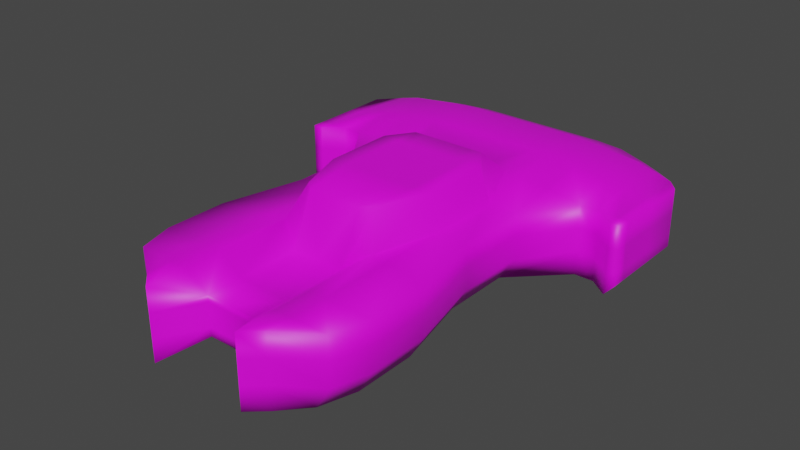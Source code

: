 # Source: Fighter.blend  (saved by Blender 2.80.40; exported with 4.5.12 LTS)
import bpy
from mathutils import Matrix  # noqa: F401  (used for matrix-valued properties, if any)

bpy.ops.wm.read_factory_settings(use_empty=True)
scene = bpy.context.scene
scene.name = 'Scene'

# ---- collections
col_collection = bpy.data.collections.new('Collection'); scene.collection.children.link(col_collection)

# ---- images (referenced by path relative to the original .blend; pixels are not part of the script)
import os
ASSET_DIR = os.environ.get("B2B_ASSET_DIR", "")  # directory of the original .blend (textures are referenced by path, not embedded)
HERE = os.path.dirname(os.path.abspath(__file__))  # packed textures are extracted next to this script under _unpacked/

def load_image(name, relpath, width, height, colorspace="sRGB"):
    """Load a texture the original file referenced (path relative to the .blend, or extracted next to this script)."""
    p = next((c for c in (os.path.join(HERE, relpath), os.path.join(ASSET_DIR, relpath)) if relpath and os.path.exists(c)), "")
    if p:
        img = bpy.data.images.load(p, check_existing=True)
        img.name = name
    else:  # same state as the original file: an image datablock whose file is absent (Cycles renders it pink)
        img = bpy.data.images.new(name, width, height)
        img.source = "FILE"
        img.filepath = "//" + (relpath or name)
    img.colorspace_settings.name = colorspace
    return img
img_fightertexturered_png_001 = load_image('FighterTextureRed.png.001', 'FighterTextureRed.png', 1024, 1024, 'sRGB')

# ---- materials (node trees are filled in below, after node groups)
mat_fightermat = bpy.data.materials.new('FighterMat')
mat_fightermat.use_transparent_shadow = False
mat_fightermat.roughness = 0.25

# ---- material node trees
mat_fightermat.use_nodes = True; mat_fightermat.node_tree.nodes.clear()
_N = mat_fightermat.node_tree.nodes; _L = mat_fightermat.node_tree.links
n0 = _N.new('ShaderNodeOutputMaterial'); n0.name = 'Material Output'; n0.location = (300, 300)
n1 = _N.new('ShaderNodeBsdfPrincipled'); n1.name = 'Principled BSDF'; n1.location = (10, 300)
n1.distribution = 'GGX'
n1.subsurface_method = 'BURLEY'
n1.inputs[3].default_value = 1.45
n2 = _N.new('ShaderNodeTexImage'); n2.name = 'Image Texture'; n2.location = (-318, 234)
n2.image = img_fightertexturered_png_001
_L.new(n1.outputs[0], n0.inputs[0])
_L.new(n2.outputs[0], n1.inputs[0])
n0.is_active_output = True

# ---- world
world_world = bpy.data.worlds.new('World'); scene.world = world_world
world_world.use_nodes = True; world_world.node_tree.nodes.clear()
_N = world_world.node_tree.nodes; _L = world_world.node_tree.links
n0 = _N.new('ShaderNodeOutputWorld'); n0.name = 'World Output'; n0.location = (300, 300)
n1 = _N.new('ShaderNodeBackground'); n1.name = 'Background'; n1.location = (10, 300)
n1.inputs[0].default_value = (0.05088, 0.05088, 0.05088, 1.0)
_L.new(n1.outputs[0], n0.inputs[0])
n0.is_active_output = True
world_world.color = (0.05088, 0.05088, 0.05088)
world_world.use_sun_shadow = False
world_world.sun_shadow_jitter_overblur = 0.0

# ---- meshes
me_cube_003 = bpy.data.meshes.new('Cube.003')
me_cube_003.from_pydata([(1.419, -1.0, -1.0), (1.419, -1.0, 1.0), (1.419, 1.0, -1.0), (2.72, 1.0, 1.0), (1.419, 2.383, -1.0), (1.419, 2.383, 1.284), (1.419, -2.907, 1.0), (1.419, -3.293, -1.0), (1.419, -5.038, 1.0), (1.419, -5.038, -1.0), (1.419, -6.044, 1.0), (1.419, -6.044, -1.0), (1.904, 1.0, 1.0), (1.904, 1.0, -1.0), (1.904, -1.0, 1.0), (1.904, 2.383, 1.268), (1.904, 2.383, -1.0), (1.904, -1.0, -1.0), (1.904, -2.989, 1.0), (1.904, -3.293, -1.0), (1.904, -5.038, 1.0), (1.904, -5.038, -1.0), (1.904, -6.044, 1.0), (1.904, -6.044, -1.0), (1.077, 1.0, 1.917), (1.077, -2.372, 1.917), (1.077, 1.732, 1.917), (1.077, -1.0, 1.917), (1.562, 1.0, 1.917), (1.562, -1.0, 1.917), (4.803, 3.569, -1.0), (2.316, 1.0, -1.0), (2.72, 2.383, 1.181), (2.72, 2.383, -1.0), (2.72, -1.0, 1.0), (2.316, -1.0, -1.0), (3.252, -3.293, 1.0), (2.848, -3.293, -1.0), (3.252, -5.038, 1.0), (2.848, -5.038, -1.0), (2.949, -6.044, 1.0), (2.545, -6.044, -1.0), (1.419, 3.569, -1.43), (1.419, 3.569, 1.484), (1.904, 3.569, 1.474), (1.904, 3.569, -1.43), (2.72, 3.569, 1.407), (2.72, 3.569, -1.418), (1.419, -7.193, 1.0), (1.904, -6.76, 1.0), (1.419, -7.193, -1.0), (1.904, -6.76, -1.0), (0.7522, 1.0, -0.5777), (5.96e-08, 1.0, -0.5777), (0.7522, 2.383, -1.0), (5.96e-08, 2.383, -1.0), (5.96e-08, 2.383, 1.284), (0.7522, 2.383, 1.284), (5.96e-08, -1.0, -0.5777), (0.7522, -1.0, -0.5777), (5.96e-08, -3.293, -0.5777), (0.7522, -3.293, -0.5777), (0.7522, -3.293, 0.5308), (5.96e-08, -3.293, 0.5308), (0.7522, 3.569, -1.43), (5.96e-08, 3.569, -1.43), (5.96e-08, -5.038, -0.5777), (0.7522, -5.038, -0.5777), (0.7522, -5.038, 0.5308), (5.96e-08, -5.038, 0.5308), (5.96e-08, -6.044, -0.5777), (0.7522, -6.044, -0.5777), (0.7522, -6.044, 0.5308), (5.96e-08, -6.044, 0.5308), (5.96e-08, 1.0, 1.917), (0.7522, 1.0, 1.917), (0.7522, -1.0, 1.917), (5.96e-08, 1.732, 1.917), (0.7522, 1.732, 1.917), (5.96e-08, -1.0, 1.917), (0.7522, -2.642, 1.917), (5.96e-08, -2.642, 1.917), (5.96e-08, 3.569, 1.489), (0.7522, 3.569, 1.489), (3.71, 3.569, -1.302), (3.71, 2.383, -1.0), (3.71, 2.383, 1.0), (3.71, 3.569, 1.288), (4.263, 3.569, -1.23), (4.263, 2.383, -1.0), (4.263, 2.383, 1.0), (4.263, 3.569, 1.152), (5.96e-08, 5.093, -1.43), (1.419, 5.093, 1.484), (1.904, 5.093, 1.474), (1.904, 5.093, -1.43), (1.419, 5.093, -1.43), (0.7522, 5.093, 1.489), (2.72, 5.093, 1.407), (2.72, 5.093, -1.418), (0.7522, 5.093, -1.43), (5.96e-08, 5.093, 1.489), (3.71, 5.093, 1.288), (3.71, 5.093, -1.302), (4.263, 5.093, 1.152), (4.263, 5.093, -1.23), (4.803, 2.383, -1.0), (4.803, 2.383, 1.0), (4.803, 3.569, 1.0), (4.803, 5.093, 1.0), (4.803, 5.093, -1.0), (5.095, 3.569, -0.676), (5.095, 2.383, -0.676), (5.095, 2.383, 1.0), (5.095, 3.569, 1.0), (5.095, 4.766, 1.0), (5.095, 4.766, -0.676), (4.803, 1.974, 1.0), (4.803, 1.974, -1.0), (5.095, 1.974, 1.0), (5.095, 1.974, -0.676), (4.263, 5.42, 1.0), (5.96e-08, 6.279, -1.0), (1.419, 6.279, 1.0), (1.904, 6.279, 1.0), (0.7522, 6.279, 1.0), (1.904, 6.279, -1.0), (1.419, 6.279, -1.0), (2.72, 6.166, 1.0), (2.72, 6.166, -1.0), (0.7522, 6.279, -1.0), (5.96e-08, 6.279, 1.0), (3.71, 5.718, -1.0), (3.71, 5.718, 1.0), (4.263, 5.42, -1.0), (2.72, 1.0, 0.3333), (2.72, 1.0, -0.3333), (2.72, -1.0, 0.3333), (2.72, -1.0, -0.3333), (3.252, -3.293, 0.3333), (3.252, -3.293, -0.3333), (3.252, -5.038, 0.3333), (3.252, -5.038, -0.3333), (2.949, -6.044, 0.3333), (2.949, -6.044, -0.3333), (1.419, -7.193, 0.3333), (1.419, -7.193, -0.3333), (1.904, -6.76, 0.3333), (1.904, -6.76, -0.3333), (0.7522, -6.044, 0.3333), (0.7522, -6.044, -0.3333), (5.96e-08, -6.044, 0.3333), (5.96e-08, -6.044, -0.3333), (3.71, 2.383, 0.3333), (3.71, 2.383, -0.3333), (4.263, 2.383, 0.3333), (4.263, 2.383, -0.3333), (4.803, 5.27, 0.3333), (4.803, 5.27, -0.3333), (5.095, 2.383, 0.3333), (5.095, 2.383, -0.3333), (5.095, 3.569, 0.3333), (5.095, 3.569, -0.3333), (5.095, 4.766, 0.3333), (5.095, 4.766, -0.3333), (4.803, 1.974, 0.3333), (4.803, 1.974, -0.3333), (5.095, 1.974, 0.3333), (5.095, 1.974, -0.3333), (4.263, 5.801, 0.3333), (4.263, 5.801, -0.3333), (1.904, 6.747, 0.3333), (1.904, 6.747, -0.3333), (2.72, 6.547, -0.3333), (2.72, 6.547, 0.3333), (3.71, 6.099, 0.3333), (3.71, 6.099, -0.3333), (1.419, 6.747, 0.3333), (1.419, 6.747, -0.3333), (0.7522, 6.747, 0.3333), (0.7522, 6.747, -0.3333), (5.96e-08, 6.747, -0.3333), (5.96e-08, 6.747, 0.3333)], [], [(6, 8, 20, 18), (52, 2, 0, 59), (15, 32, 46, 44), (14, 12, 28, 29), (59, 0, 7, 61), (61, 7, 9, 67), (11, 9, 21, 23), (62, 6, 25, 80), (8, 10, 22, 20), (67, 9, 11, 71), (12, 14, 34, 3), (19, 17, 35, 37), (23, 21, 39, 41), (17, 13, 31, 35), (20, 22, 40, 38), (0, 2, 13, 17), (57, 5, 43, 83), (24, 28, 26), (2, 4, 16, 13), (16, 4, 42, 45), (87, 91, 104, 102), (7, 0, 17, 19), (9, 7, 19, 21), (75, 24, 26, 78), (33, 47, 84, 85), (24, 27, 29, 28), (26, 28, 12, 5), (18, 14, 6), (47, 45, 95, 99), (5, 15, 44, 43), (15, 5, 12), (3, 86, 32), (135, 3, 34, 137), (137, 34, 36, 139), (139, 36, 38, 141), (141, 38, 40, 143), (14, 18, 36, 34), (6, 14, 29, 25), (33, 16, 45, 47), (21, 19, 37, 39), (13, 16, 33, 31), (18, 20, 38, 36), (15, 12, 3, 32), (11, 23, 51, 50), (29, 27, 25), (146, 50, 51, 148), (72, 48, 10), (40, 22, 49), (23, 41, 51), (22, 10, 48, 49), (5, 57, 78, 26), (57, 56, 77, 78), (4, 54, 64, 42), (54, 55, 65, 64), (27, 76, 80, 25), (76, 79, 81, 80), (74, 75, 78, 77), (24, 75, 76, 27), (75, 74, 79, 76), (46, 87, 102, 98), (44, 46, 98, 94), (56, 57, 83, 82), (66, 67, 71, 70), (150, 71, 50, 146), (149, 72, 73, 151), (63, 62, 80, 81), (6, 62, 68, 8), (62, 63, 69, 68), (8, 68, 72, 10), (68, 69, 73, 72), (60, 61, 67, 66), (58, 59, 61, 60), (2, 52, 54, 4), (52, 53, 55, 54), (53, 52, 59, 58), (71, 11, 50), (154, 85, 89, 156), (84, 47, 99, 103), (33, 85, 31), (46, 32, 86, 87), (91, 90, 107, 108), (85, 84, 88, 89), (87, 86, 90, 91), (88, 84, 103, 105), (82, 83, 97, 101), (83, 43, 93, 97), (43, 44, 94, 93), (42, 64, 100, 96), (100, 92, 122, 130), (45, 42, 96, 95), (64, 65, 92, 100), (105, 103, 132, 134), (154, 136, 31, 85), (106, 30, 111, 112), (109, 108, 114, 115), (155, 165, 117, 90), (104, 91, 108, 109), (88, 105, 110, 30), (89, 88, 30, 106), (160, 112, 111, 162), (162, 111, 116, 164), (108, 107, 113, 114), (159, 113, 119, 167), (30, 110, 116, 111), (157, 109, 115, 163), (166, 118, 120, 168), (113, 107, 117, 119), (117, 107, 90), (106, 112, 120, 118), (106, 118, 89), (96, 100, 130, 127), (102, 104, 121, 133), (109, 121, 104), (99, 95, 126, 129), (172, 173, 129, 126), (105, 134, 110), (175, 174, 128, 133), (169, 175, 133, 121), (178, 172, 126, 127), (180, 178, 127, 130), (179, 182, 131, 125), (157, 169, 121, 109), (93, 94, 124, 123), (101, 97, 125, 131), (97, 93, 123, 125), (103, 99, 129, 132), (95, 96, 127, 126), (98, 102, 133, 128), (94, 98, 128, 124), (148, 51, 41, 144), (49, 147, 143, 40), (147, 148, 144, 143), (110, 134, 170, 158), (158, 170, 169, 157), (130, 122, 181, 180), (180, 181, 182, 179), (125, 123, 177, 179), (179, 177, 178, 180), (123, 124, 171, 177), (177, 171, 172, 178), (134, 132, 176, 170), (170, 176, 175, 169), (132, 129, 173, 176), (176, 173, 174, 175), (124, 128, 174, 171), (171, 174, 173, 172), (117, 165, 167, 119), (165, 166, 168, 167), (110, 158, 164, 116), (158, 157, 163, 164), (112, 160, 168, 120), (160, 159, 167, 168), (114, 161, 163, 115), (161, 162, 164, 163), (113, 159, 161, 114), (159, 160, 162, 161), (89, 118, 166, 156), (156, 166, 165, 155), (86, 3, 135, 153), (153, 135, 136, 154), (86, 153, 155, 90), (153, 154, 156, 155), (71, 150, 152, 70), (150, 149, 151, 152), (72, 149, 145, 48), (149, 150, 146, 145), (48, 145, 147, 49), (145, 146, 148, 147), (39, 142, 144, 41), (142, 141, 143, 144), (37, 140, 142, 39), (140, 139, 141, 142), (35, 138, 140, 37), (138, 137, 139, 140), (31, 136, 138, 35), (136, 135, 137, 138)])
me_cube_003.polygons.foreach_set('use_smooth', [True] * 176)
_uv = me_cube_003.uv_layers.new(name='UVMap')
_uv.uv.foreach_set('vector', [0.4614, 0.5133, 0.459, 0.6412, 0.4299, 0.6407, 0.4322, 0.5176, 0.6221, 0.2862, 0.6689, 0.2824, 0.6743, 0.4025, 0.6272, 0.4045, 0.4385, 0.1934, 0.3892, 0.1932, 0.391, 0.1209, 0.44, 0.1213, 0.05159, 0.4332, 0.04675, 0.3133, 0.1055, 0.3109, 0.1103, 0.4308, 0.6272, 0.4045, 0.6743, 0.4025, 0.68, 0.54, 0.6326, 0.542, 0.6326, 0.542, 0.68, 0.54, 0.6844, 0.6447, 0.637, 0.6467, 0.6869, 0.705, 0.6844, 0.6447, 0.7134, 0.6434, 0.716, 0.7038, 0.06953, 0.6044, 0.06588, 0.5504, 0.124, 0.5171, 0.135, 0.5399, 0.459, 0.6412, 0.4579, 0.7017, 0.4288, 0.7011, 0.4299, 0.6407, 0.637, 0.6467, 0.6844, 0.6447, 0.6869, 0.705, 0.6396, 0.707, 0.4367, 0.278, 0.4344, 0.3981, 0.3854, 0.3972, 0.3876, 0.2771, 0.709, 0.5388, 0.7032, 0.4013, 0.728, 0.4003, 0.7656, 0.5364, 0.716, 0.7038, 0.7134, 0.6434, 0.7701, 0.641, 0.7544, 0.7021, 0.7032, 0.4013, 0.6982, 0.2812, 0.723, 0.2802, 0.728, 0.4003, 0.4299, 0.6407, 0.4288, 0.7011, 0.366, 0.7, 0.3489, 0.6392, 0.6743, 0.4025, 0.6689, 0.2824, 0.6982, 0.2812, 0.7032, 0.4013, 0.5078, 0.1945, 0.4677, 0.1938, 0.469, 0.1217, 0.5089, 0.1222, 0.1654, 0.3035, 0.1363, 0.3035, 0.1654, 0.2595, 0.6689, 0.2824, 0.6657, 0.1985, 0.6951, 0.1976, 0.6982, 0.2812, 0.6951, 0.1976, 0.6657, 0.1985, 0.6641, 0.1223, 0.6931, 0.1217, 0.3317, 0.1207, 0.2976, 0.121, 0.2975, 0.02969, 0.3315, 0.02964, 0.68, 0.54, 0.6743, 0.4025, 0.7032, 0.4013, 0.709, 0.5388, 0.6844, 0.6447, 0.68, 0.54, 0.709, 0.5388, 0.7134, 0.6434, 0.1849, 0.3035, 0.1654, 0.3035, 0.1654, 0.2595, 0.1849, 0.2595, 0.7444, 0.1961, 0.7418, 0.1209, 0.8011, 0.1208, 0.8039, 0.194, 0.1654, 0.3035, 0.1654, 0.4235, 0.1363, 0.4235, 0.1363, 0.3035, 0.1135, 0.2588, 0.1055, 0.3109, 0.04675, 0.3133, 0.06564, 0.2257, 0.4322, 0.5176, 0.4344, 0.3981, 0.4614, 0.5133, 0.7418, 0.1209, 0.6931, 0.1217, 0.692, 0.03049, 0.741, 0.02993, 0.4677, 0.1938, 0.4385, 0.1934, 0.44, 0.1213, 0.469, 0.1217, 0.4385, 0.1934, 0.4677, 0.1938, 0.4367, 0.278, 0.3876, 0.2771, 0.3287, 0.1935, 0.3892, 0.1932, 0.9152, 0.4443, 0.9562, 0.4451, 0.9592, 0.5671, 0.9186, 0.5689, 0.9186, 0.5689, 0.9592, 0.5671, 0.9674, 0.7087, 0.9276, 0.7103, 0.9276, 0.7103, 0.9674, 0.7087, 0.9689, 0.813, 0.9299, 0.8122, 0.9299, 0.8122, 0.9689, 0.813, 0.9657, 0.8752, 0.9272, 0.8723, 0.4344, 0.3981, 0.4322, 0.5176, 0.3509, 0.5343, 0.3854, 0.3972, 0.06588, 0.5504, 0.05159, 0.4332, 0.1103, 0.4308, 0.124, 0.5171, 0.7444, 0.1961, 0.6951, 0.1976, 0.6931, 0.1217, 0.7418, 0.1209, 0.7134, 0.6434, 0.709, 0.5388, 0.7656, 0.5364, 0.7701, 0.641, 0.6982, 0.2812, 0.6951, 0.1976, 0.7444, 0.1961, 0.723, 0.2802, 0.4322, 0.5176, 0.4299, 0.6407, 0.3489, 0.6392, 0.3509, 0.5343, 0.4385, 0.1934, 0.4367, 0.278, 0.3876, 0.2771, 0.3892, 0.1932, 0.6869, 0.705, 0.716, 0.7038, 0.7178, 0.7467, 0.6898, 0.7739, 0.1363, 0.4235, 0.1654, 0.4235, 0.1654, 0.5058, 0.8762, 0.9784, 0.8371, 0.9741, 0.8413, 0.936, 0.8805, 0.9403, 0.5069, 0.7026, 0.4566, 0.7707, 0.4579, 0.7017, 0.366, 0.7, 0.4288, 0.7011, 0.428, 0.7441, 0.716, 0.7038, 0.7544, 0.7021, 0.7178, 0.7467, 0.4288, 0.7011, 0.4579, 0.7017, 0.4566, 0.7707, 0.428, 0.7441, 0.06564, 0.2257, 0.09855, 0.2029, 0.1296, 0.2477, 0.1135, 0.2588, 0.09855, 0.2029, 0.1357, 0.1772, 0.1667, 0.2221, 0.1296, 0.2477, 0.6657, 0.1985, 0.6251, 0.1996, 0.6241, 0.1229, 0.6641, 0.1223, 0.6251, 0.1996, 0.5794, 0.1995, 0.5788, 0.1234, 0.6241, 0.1229, 0.1654, 0.4235, 0.1849, 0.4235, 0.1849, 0.522, 0.1654, 0.5058, 0.1849, 0.4235, 0.2301, 0.4235, 0.2301, 0.522, 0.1849, 0.522, 0.2301, 0.3035, 0.1849, 0.3035, 0.1849, 0.2595, 0.2301, 0.2595, 0.1654, 0.3035, 0.1849, 0.3035, 0.1849, 0.4235, 0.1654, 0.4235, 0.1849, 0.3035, 0.2301, 0.3035, 0.2301, 0.4235, 0.1849, 0.4235, 0.391, 0.1209, 0.3317, 0.1207, 0.3315, 0.02964, 0.3915, 0.02972, 0.44, 0.1213, 0.391, 0.1209, 0.3915, 0.02972, 0.4407, 0.03001, 0.553, 0.1951, 0.5078, 0.1945, 0.5089, 0.1222, 0.5541, 0.1228, 0.5919, 0.6486, 0.637, 0.6467, 0.6396, 0.707, 0.5945, 0.7089, 0.519, 0.9055, 0.519, 0.9202, 0.4393, 0.9455, 0.4393, 0.9055, 0.519, 0.8655, 0.519, 0.8536, 0.5642, 0.8536, 0.5642, 0.8655, 0.1012, 0.6366, 0.06953, 0.6044, 0.135, 0.5399, 0.1667, 0.572, 0.4614, 0.5133, 0.51, 0.5373, 0.508, 0.6422, 0.459, 0.6412, 0.51, 0.5373, 0.5551, 0.5382, 0.5532, 0.643, 0.508, 0.6422, 0.459, 0.6412, 0.508, 0.6422, 0.5069, 0.7026, 0.4579, 0.7017, 0.508, 0.6422, 0.5532, 0.643, 0.5521, 0.7034, 0.5069, 0.7026, 0.5875, 0.5439, 0.6326, 0.542, 0.637, 0.6467, 0.5919, 0.6486, 0.5817, 0.4062, 0.6272, 0.4045, 0.6326, 0.542, 0.5875, 0.5439, 0.6689, 0.2824, 0.6221, 0.2862, 0.6251, 0.1996, 0.6657, 0.1985, 0.6221, 0.2862, 0.5777, 0.2862, 0.5794, 0.1995, 0.6251, 0.1996, 0.5777, 0.2862, 0.6221, 0.2862, 0.6272, 0.4045, 0.5817, 0.4062, 0.6396, 0.707, 0.6869, 0.705, 0.6898, 0.7739, 0.8815, 0.3357, 0.8418, 0.3322, 0.8443, 0.2991, 0.8843, 0.3023, 0.8011, 0.1208, 0.7418, 0.1209, 0.741, 0.02993, 0.801, 0.02964, 0.7444, 0.1961, 0.8039, 0.194, 0.723, 0.2802, 0.391, 0.1209, 0.3892, 0.1932, 0.3287, 0.1935, 0.3317, 0.1207, 0.2976, 0.121, 0.2956, 0.1926, 0.2633, 0.1923, 0.2639, 0.1211, 0.8039, 0.194, 0.8011, 0.1208, 0.8342, 0.1207, 0.8373, 0.1927, 0.3317, 0.1207, 0.3287, 0.1935, 0.2956, 0.1926, 0.2976, 0.121, 0.8342, 0.1207, 0.8011, 0.1208, 0.801, 0.02964, 0.8345, 0.02966, 0.5541, 0.1228, 0.5089, 0.1222, 0.5099, 0.03068, 0.5551, 0.03119, 0.5089, 0.1222, 0.469, 0.1217, 0.4699, 0.03027, 0.5099, 0.03068, 0.469, 0.1217, 0.44, 0.1213, 0.4407, 0.03001, 0.4699, 0.03027, 0.6641, 0.1223, 0.6241, 0.1229, 0.6229, 0.03136, 0.6629, 0.03086, 0.1077, 0.9698, 0.05866, 0.9748, 0.05086, 0.8924, 0.09888, 0.8894, 0.6931, 0.1217, 0.6641, 0.1223, 0.6629, 0.03086, 0.692, 0.03049, 0.6241, 0.1229, 0.5788, 0.1234, 0.5777, 0.03189, 0.6229, 0.03136, 0.3251, 0.9074, 0.2929, 0.9228, 0.2773, 0.8827, 0.3156, 0.884, 0.8815, 0.3357, 0.873, 0.4435, 0.8241, 0.4509, 0.8418, 0.3322, 0.7731, 0.9328, 0.7012, 0.9325, 0.7017, 0.9059, 0.7732, 0.9064, 0.2639, 0.02972, 0.2639, 0.1211, 0.2465, 0.121, 0.2465, 0.0493, 0.9245, 0.3054, 0.9275, 0.2645, 0.9677, 0.2674, 0.9648, 0.3082, 0.2975, 0.02969, 0.2976, 0.121, 0.2639, 0.1211, 0.2639, 0.02972, 0.8342, 0.1207, 0.8345, 0.02966, 0.8697, 0.0298, 0.8693, 0.1213, 0.8373, 0.1927, 0.8342, 0.1207, 0.8693, 0.1213, 0.8697, 0.1925, 0.7732, 0.8857, 0.7732, 0.9064, 0.7017, 0.9059, 0.7018, 0.8855, 0.7018, 0.8855, 0.7017, 0.9059, 0.6324, 0.9054, 0.6315, 0.8857, 0.2639, 0.1211, 0.2633, 0.1923, 0.2458, 0.1921, 0.2465, 0.121, 0.7732, 0.8454, 0.7732, 0.8052, 0.7979, 0.8051, 0.7979, 0.8454, 0.7012, 0.9325, 0.6108, 0.9291, 0.6324, 0.9054, 0.7017, 0.9059, 0.5944, 0.8476, 0.6024, 0.8062, 0.6291, 0.8057, 0.6299, 0.8461, 0.8874, 0.2616, 0.8474, 0.2585, 0.8681, 0.2425, 0.8887, 0.244, 0.2458, 0.1921, 0.2633, 0.1923, 0.2631, 0.2168, 0.2456, 0.2166, 0.2631, 0.2168, 0.2633, 0.1923, 0.2956, 0.1926, 0.7731, 0.9328, 0.7732, 0.9064, 0.7979, 0.9064, 0.7979, 0.9328, 0.8697, 0.1925, 0.8698, 0.2171, 0.8373, 0.1927, 0.1508, 0.9641, 0.1077, 0.9698, 0.09888, 0.8894, 0.1396, 0.886, 0.2927, 0.7178, 0.3247, 0.7354, 0.3154, 0.7562, 0.2772, 0.7575, 0.3553, 0.7545, 0.3154, 0.7562, 0.3247, 0.7354, 0.2333, 0.9466, 0.1816, 0.9591, 0.1682, 0.8827, 0.215, 0.8796, 0.1634, 0.8375, 0.2085, 0.8379, 0.215, 0.8796, 0.1682, 0.8827, 0.3251, 0.9074, 0.3156, 0.884, 0.3553, 0.8852, 0.2682, 0.8011, 0.2084, 0.8019, 0.2151, 0.7604, 0.2772, 0.7575, 0.3041, 0.8008, 0.2682, 0.8011, 0.2772, 0.7575, 0.3154, 0.7562, 0.1361, 0.8384, 0.1634, 0.8375, 0.1682, 0.8827, 0.1396, 0.886, 0.09658, 0.8391, 0.1361, 0.8384, 0.1396, 0.886, 0.09888, 0.8894, 0.09724, 0.7985, 0.05038, 0.7964, 0.0544, 0.7448, 0.1009, 0.7491, 0.3506, 0.7989, 0.3041, 0.8008, 0.3154, 0.7562, 0.3553, 0.7545, 0.1523, 0.6761, 0.1823, 0.681, 0.1686, 0.757, 0.1407, 0.7533, 0.06403, 0.6649, 0.1109, 0.6705, 0.1009, 0.7491, 0.0544, 0.7448, 0.1109, 0.6705, 0.1523, 0.6761, 0.1407, 0.7533, 0.1009, 0.7491, 0.2929, 0.9228, 0.2333, 0.9466, 0.215, 0.8796, 0.2773, 0.8827, 0.1816, 0.9591, 0.1508, 0.9641, 0.1396, 0.886, 0.1682, 0.8827, 0.2332, 0.6943, 0.2927, 0.7178, 0.2772, 0.7575, 0.2151, 0.7604, 0.1823, 0.681, 0.2332, 0.6943, 0.2151, 0.7604, 0.1686, 0.757, 0.8805, 0.9403, 0.8413, 0.936, 0.8474, 0.8792, 0.8903, 0.8691, 0.9581, 0.9488, 0.9193, 0.9447, 0.9272, 0.8723, 0.9657, 0.8752, 0.9193, 0.9447, 0.8805, 0.9403, 0.8903, 0.8691, 0.9272, 0.8723, 0.3553, 0.8852, 0.3156, 0.884, 0.3044, 0.8394, 0.3503, 0.8415, 0.3503, 0.8415, 0.3044, 0.8394, 0.3041, 0.8008, 0.3506, 0.7989, 0.09888, 0.8894, 0.05086, 0.8924, 0.04923, 0.8393, 0.09658, 0.8391, 0.09658, 0.8391, 0.04923, 0.8393, 0.05038, 0.7964, 0.09724, 0.7985, 0.1009, 0.7491, 0.1407, 0.7533, 0.1365, 0.8002, 0.09724, 0.7985, 0.09724, 0.7985, 0.1365, 0.8002, 0.1361, 0.8384, 0.09658, 0.8391, 0.1407, 0.7533, 0.1686, 0.757, 0.1634, 0.8018, 0.1365, 0.8002, 0.1365, 0.8002, 0.1634, 0.8018, 0.1634, 0.8375, 0.1361, 0.8384, 0.3156, 0.884, 0.2773, 0.8827, 0.2683, 0.839, 0.3044, 0.8394, 0.3044, 0.8394, 0.2683, 0.839, 0.2682, 0.8011, 0.3041, 0.8008, 0.2773, 0.8827, 0.215, 0.8796, 0.2085, 0.8379, 0.2683, 0.839, 0.2683, 0.839, 0.2085, 0.8379, 0.2084, 0.8019, 0.2682, 0.8011, 0.1686, 0.757, 0.2151, 0.7604, 0.2084, 0.8019, 0.1634, 0.8018, 0.1634, 0.8018, 0.2084, 0.8019, 0.2085, 0.8379, 0.1634, 0.8375, 0.9677, 0.2674, 0.9275, 0.2645, 0.9288, 0.247, 0.9689, 0.2498, 0.9275, 0.2645, 0.8874, 0.2616, 0.8887, 0.244, 0.9288, 0.247, 0.6108, 0.9291, 0.5965, 0.8886, 0.6315, 0.8857, 0.6324, 0.9054, 0.5965, 0.8886, 0.5944, 0.8476, 0.6299, 0.8461, 0.6315, 0.8857, 0.7732, 0.9064, 0.7732, 0.8857, 0.7979, 0.8857, 0.7979, 0.9064, 0.7732, 0.8857, 0.7732, 0.8454, 0.7979, 0.8454, 0.7979, 0.8857, 0.7015, 0.8052, 0.7017, 0.8455, 0.6299, 0.8461, 0.6291, 0.8057, 0.7017, 0.8455, 0.7018, 0.8855, 0.6315, 0.8857, 0.6299, 0.8461, 0.7732, 0.8052, 0.7732, 0.8454, 0.7017, 0.8455, 0.7015, 0.8052, 0.7732, 0.8454, 0.7732, 0.8857, 0.7018, 0.8855, 0.7017, 0.8455, 0.8443, 0.2991, 0.8474, 0.2585, 0.8874, 0.2616, 0.8843, 0.3023, 0.8843, 0.3023, 0.8874, 0.2616, 0.9275, 0.2645, 0.9245, 0.3054, 0.9626, 0.3416, 0.9562, 0.4451, 0.9152, 0.4443, 0.9221, 0.3389, 0.9221, 0.3389, 0.9152, 0.4443, 0.873, 0.4435, 0.8815, 0.3357, 0.9626, 0.3416, 0.9221, 0.3389, 0.9245, 0.3054, 0.9648, 0.3082, 0.9221, 0.3389, 0.8815, 0.3357, 0.8843, 0.3023, 0.9245, 0.3054, 0.519, 0.9202, 0.519, 0.9055, 0.5642, 0.9055, 0.5642, 0.9202, 0.519, 0.9055, 0.519, 0.8655, 0.5642, 0.8655, 0.5642, 0.9055, 0.519, 0.8536, 0.519, 0.8655, 0.4393, 0.8655, 0.4393, 0.8255, 0.519, 0.8655, 0.519, 0.9055, 0.4393, 0.9055, 0.4393, 0.8655, 0.9541, 0.9868, 0.9152, 0.9826, 0.9193, 0.9447, 0.9581, 0.9488, 0.9152, 0.9826, 0.8762, 0.9784, 0.8805, 0.9403, 0.9193, 0.9447, 0.8458, 0.8161, 0.8917, 0.8117, 0.8903, 0.8691, 0.8474, 0.8792, 0.8917, 0.8117, 0.9299, 0.8122, 0.9272, 0.8723, 0.8903, 0.8691, 0.8425, 0.7119, 0.8882, 0.712, 0.8917, 0.8117, 0.8458, 0.8161, 0.8882, 0.712, 0.9276, 0.7103, 0.9299, 0.8122, 0.8917, 0.8117, 0.8305, 0.5717, 0.8773, 0.5711, 0.8882, 0.712, 0.8425, 0.7119, 0.8773, 0.5711, 0.9186, 0.5689, 0.9276, 0.7103, 0.8882, 0.712, 0.8241, 0.4509, 0.873, 0.4435, 0.8773, 0.5711, 0.8305, 0.5717, 0.873, 0.4435, 0.9152, 0.4443, 0.9186, 0.5689, 0.8773, 0.5711])
me_cube_003.materials.append(mat_fightermat)
me_cube_003.use_remesh_preserve_volume = False
me_cube_003.use_remesh_preserve_attributes = False
me_cube_003.use_mirror_vertex_groups = False
me_cube_003.update()

# ---- objects
ob_cube = bpy.data.objects.new('Cube', me_cube_003)

# ---- transforms, parenting, visibility, modifiers, constraints
ob_cube.location = (-1.559, -0.7859, -0.5409)
ob_cube.lineart.crease_threshold = 0.0
_m = ob_cube.modifiers.new('Mirror', 'MIRROR')
_m = ob_cube.modifiers.new('EdgeSplit', 'EDGE_SPLIT')
_m.split_angle = 1.716

# ---- collection membership
col_collection.objects.link(ob_cube)

# ---- scene / render settings (as saved in the file)
scene.frame_start = 1; scene.frame_end = 250; scene.frame_set(1)
scene.render.engine = 'BLENDER_EEVEE_NEXT'
scene.render.motion_blur_shutter = 1.0
scene.cycles.use_denoising = False
scene.cycles.samples = 128
scene.cycles.sampling_pattern = 'TABULATED_SOBOL'
scene.cycles.use_adaptive_sampling = False
scene.cycles.use_light_tree = False
scene.view_settings.view_transform = 'Filmic'
bpy.context.view_layer.update()

# ---- added for rendering (the .blend has no active camera and no usable light): camera, sun
cam_auto = bpy.data.cameras.new('AutoCamera')
cam_auto.lens = 50.0
cam_auto.sensor_width = 36.0
cam_auto.clip_end = 1000.0
ob_auto_camera = bpy.data.objects.new('AutoCamera', cam_auto)
scene.collection.objects.link(ob_auto_camera)
ob_auto_camera.location = (14.7136, -20.5368, 12.721)
ob_auto_camera.rotation_euler = (1.09748, -7.21219e-08, 0.694738)
scene.camera = ob_auto_camera
light_auto_sun = bpy.data.lights.new('AutoSun', 'SUN')
light_auto_sun.energy = 3.0
light_auto_sun.angle = 0.0523599
ob_auto_sun = bpy.data.objects.new('AutoSun', light_auto_sun)
scene.collection.objects.link(ob_auto_sun)
ob_auto_sun.rotation_euler = (0.872665, 0.174533, 0.523599)
bpy.context.view_layer.update()
